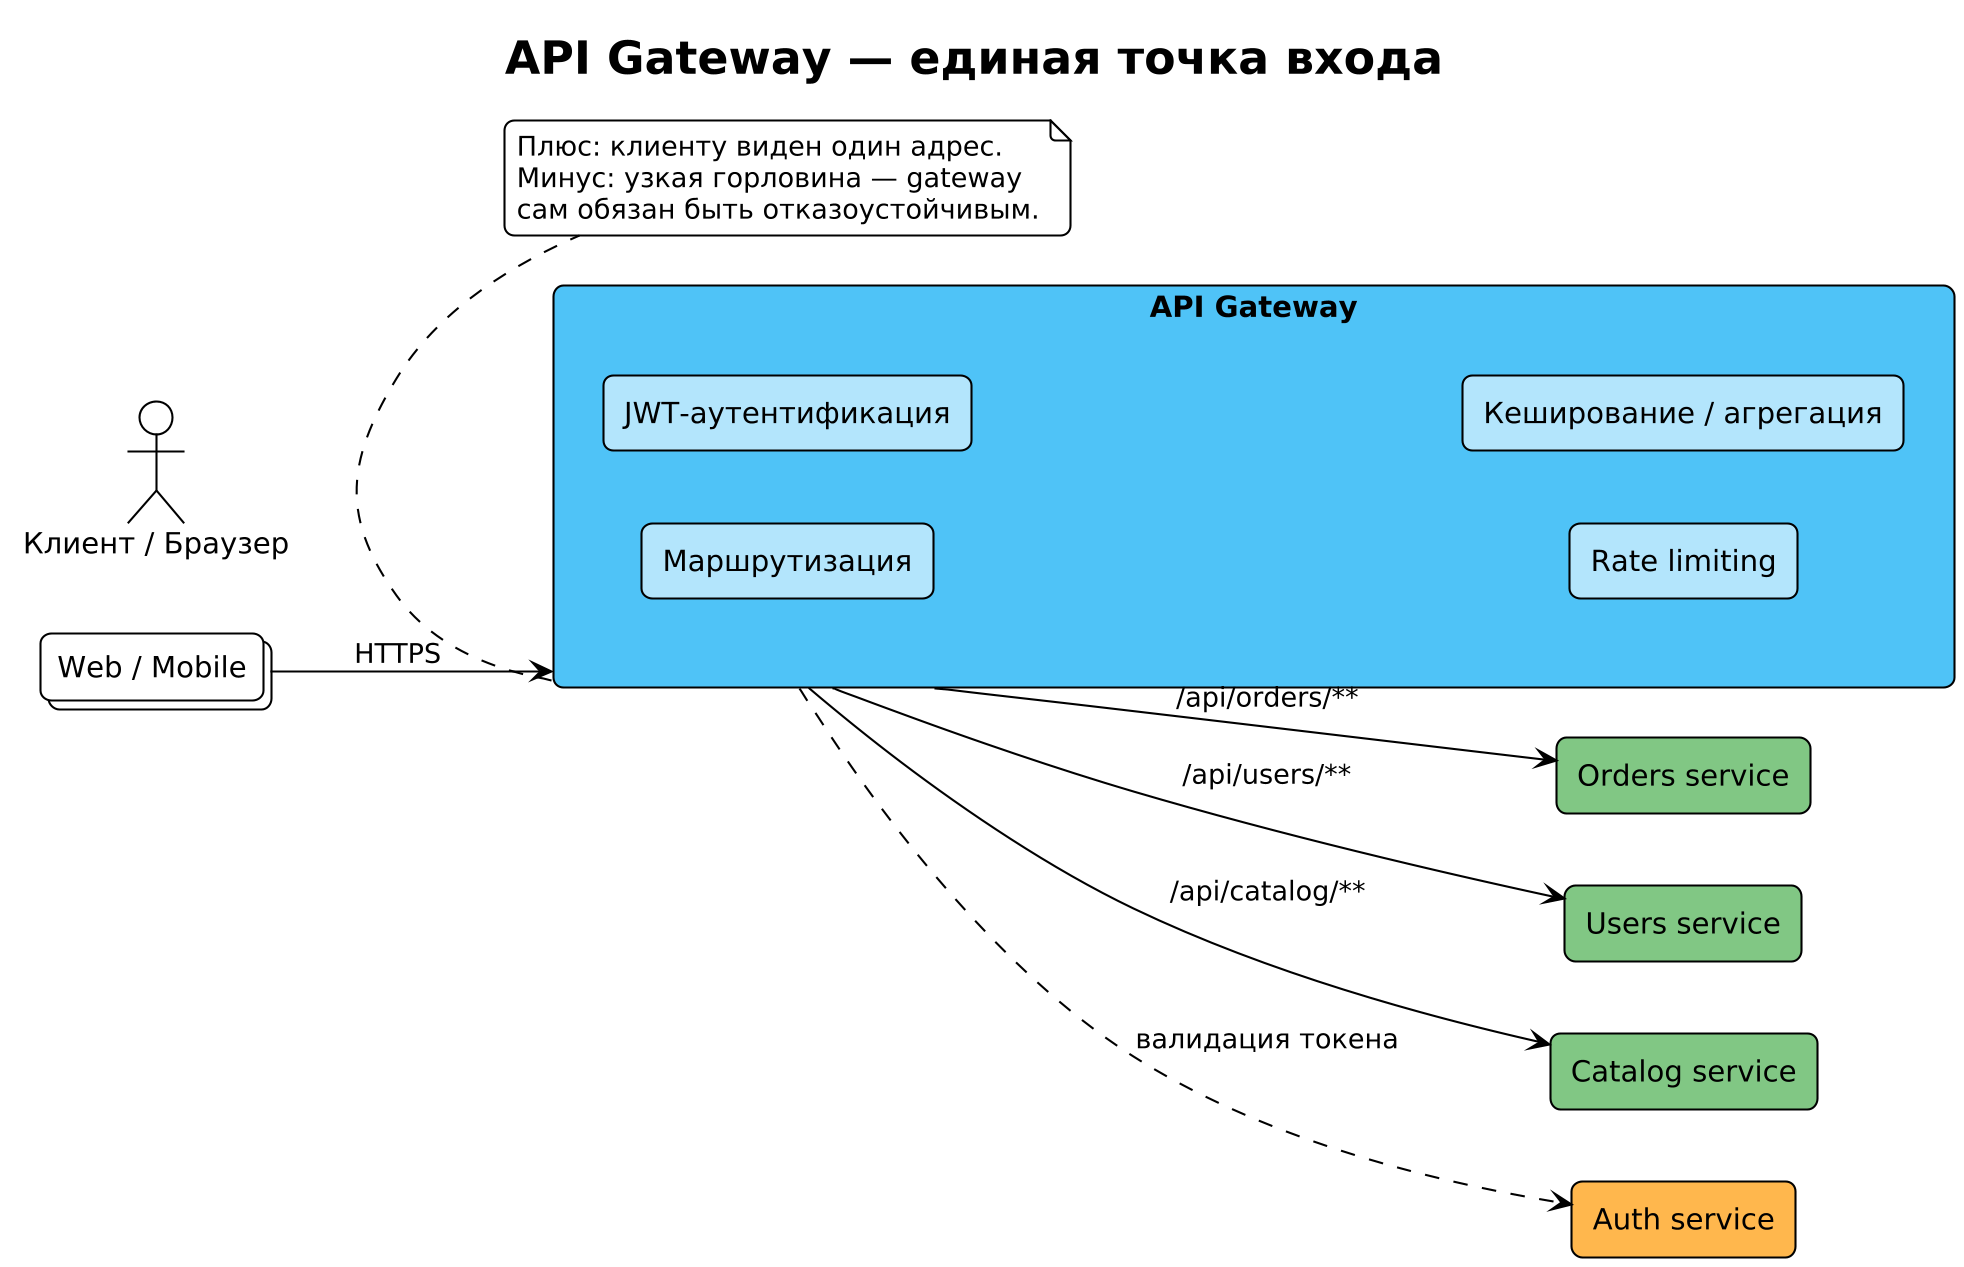

The diagram above was rendered by PlantUML. Its source (embedded in the PNG):
@startuml 03_api_gateway
skinparam dpi 200
!theme plain
skinparam backgroundColor #FFFFFF
skinparam defaultFontName "DejaVu Sans"
skinparam shadowing false
skinparam roundcorner 10

title API Gateway — единая точка входа

left to right direction

actor "Клиент / Браузер" as C
rectangle "API Gateway" as GW #4FC3F7 {
  rectangle "Маршрутизация" as R #B3E5FC
  rectangle "JWT-аутентификация" as A #B3E5FC
  rectangle "Rate limiting" as L #B3E5FC
  rectangle "Кеширование / агрегация" as Cch #B3E5FC
}

collections "Web / Mobile" as W
rectangle "Orders service" as O #81C784
rectangle "Users service" as U #81C784
rectangle "Catalog service" as K #81C784
rectangle "Auth service" as AU #FFB74D

W --> GW : HTTPS
GW --> O : /api/orders/**
GW --> U : /api/users/**
GW --> K : /api/catalog/**
GW ..> AU : валидация токена

note bottom of GW
  Плюс: клиенту виден один адрес.
  Минус: узкая горловина — gateway
  сам обязан быть отказоустойчивым.
end note
@enduml